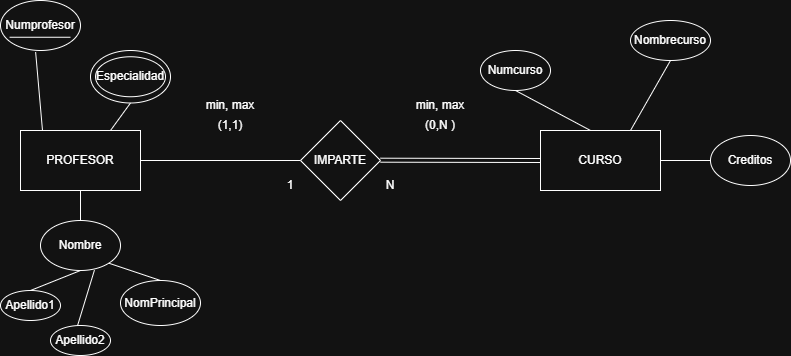

The diagram above was exported from draw.io. Its source (the exported page's mxGraphModel, read from the mxfile embedded in the PNG):
<mxGraphModel dx="1414" dy="841" grid="1" gridSize="10" guides="1" tooltips="1" connect="1" arrows="1" fold="1" page="1" pageScale="1" pageWidth="827" pageHeight="1169" math="0" shadow="0">
  <root>
    <mxCell id="0" />
    <mxCell id="1" parent="0" />
    <mxCell id="4neIGXScrDF4WDp16_RJ-1" parent="1" style="rounded=0;whiteSpace=wrap;html=1;" value="PROFESOR" vertex="1">
      <mxGeometry height="60" width="120" x="40" y="400" as="geometry" />
    </mxCell>
    <mxCell id="4neIGXScrDF4WDp16_RJ-2" parent="1" style="rounded=0;whiteSpace=wrap;html=1;" value="CURSO" vertex="1">
      <mxGeometry height="60" width="120" x="560" y="400" as="geometry" />
    </mxCell>
    <mxCell id="4neIGXScrDF4WDp16_RJ-3" parent="1" style="rhombus;whiteSpace=wrap;html=1;" value="IMPARTE" vertex="1">
      <mxGeometry height="80" width="80" x="320" y="390" as="geometry" />
    </mxCell>
    <mxCell id="4neIGXScrDF4WDp16_RJ-4" edge="1" parent="1" style="shape=link;html=1;rounded=0;entryX=0;entryY=0.5;entryDx=0;entryDy=0;" target="4neIGXScrDF4WDp16_RJ-2" value="">
      <mxGeometry relative="1" width="100" as="geometry">
        <mxPoint x="400" y="429.7" as="sourcePoint" />
        <mxPoint x="500" y="429.7" as="targetPoint" />
      </mxGeometry>
    </mxCell>
    <mxCell id="4neIGXScrDF4WDp16_RJ-5" edge="1" parent="1" source="4neIGXScrDF4WDp16_RJ-1" style="endArrow=none;html=1;rounded=0;entryX=0;entryY=0.5;entryDx=0;entryDy=0;exitX=1;exitY=0.5;exitDx=0;exitDy=0;" target="4neIGXScrDF4WDp16_RJ-3" value="">
      <mxGeometry height="50" relative="1" width="50" as="geometry">
        <mxPoint x="210" y="470" as="sourcePoint" />
        <mxPoint x="260" y="420" as="targetPoint" />
      </mxGeometry>
    </mxCell>
    <mxCell id="4neIGXScrDF4WDp16_RJ-6" parent="1" style="ellipse;whiteSpace=wrap;html=1;" value="Numprofesor" vertex="1">
      <mxGeometry height="50" width="80" x="20" y="270" as="geometry" />
    </mxCell>
    <mxCell id="4neIGXScrDF4WDp16_RJ-7" edge="1" parent="1" source="4neIGXScrDF4WDp16_RJ-6" style="endArrow=none;html=1;rounded=0;entryX=0.113;entryY=0.735;entryDx=0;entryDy=0;entryPerimeter=0;exitX=0.875;exitY=0.735;exitDx=0;exitDy=0;exitPerimeter=0;" target="4neIGXScrDF4WDp16_RJ-6" value="">
      <mxGeometry height="50" relative="1" width="50" as="geometry">
        <mxPoint x="380" y="430" as="sourcePoint" />
        <mxPoint x="430" y="380" as="targetPoint" />
      </mxGeometry>
    </mxCell>
    <mxCell id="4neIGXScrDF4WDp16_RJ-9" parent="1" style="ellipse;whiteSpace=wrap;html=1;" value="" vertex="1">
      <mxGeometry height="52.5" width="80" x="110" y="320" as="geometry" />
    </mxCell>
    <mxCell id="4neIGXScrDF4WDp16_RJ-10" parent="1" style="ellipse;whiteSpace=wrap;html=1;" value="Especialidad" vertex="1">
      <mxGeometry height="40" width="70" x="115" y="326.25" as="geometry" />
    </mxCell>
    <mxCell id="4neIGXScrDF4WDp16_RJ-11" parent="1" style="ellipse;whiteSpace=wrap;html=1;" value="Nombre" vertex="1">
      <mxGeometry height="50" width="80" x="60" y="490" as="geometry" />
    </mxCell>
    <mxCell id="4neIGXScrDF4WDp16_RJ-13" parent="1" style="ellipse;whiteSpace=wrap;html=1;" value="Apellido1" vertex="1">
      <mxGeometry height="30" width="60" x="20" y="560" as="geometry" />
    </mxCell>
    <mxCell id="4neIGXScrDF4WDp16_RJ-14" parent="1" style="ellipse;whiteSpace=wrap;html=1;" value="Apellido2" vertex="1">
      <mxGeometry height="30" width="60" x="70" y="595" as="geometry" />
    </mxCell>
    <mxCell id="4neIGXScrDF4WDp16_RJ-15" parent="1" style="ellipse;whiteSpace=wrap;html=1;" value="NomPrincipal" vertex="1">
      <mxGeometry height="45" width="80" x="140" y="550" as="geometry" />
    </mxCell>
    <mxCell id="4neIGXScrDF4WDp16_RJ-16" parent="1" style="ellipse;whiteSpace=wrap;html=1;" value="Nombrecurso" vertex="1">
      <mxGeometry height="40" width="80" x="650" y="290" as="geometry" />
    </mxCell>
    <mxCell id="4neIGXScrDF4WDp16_RJ-17" parent="1" style="ellipse;whiteSpace=wrap;html=1;" value="Numcurso" vertex="1">
      <mxGeometry height="40" width="70" x="500" y="320" as="geometry" />
    </mxCell>
    <mxCell id="4neIGXScrDF4WDp16_RJ-18" parent="1" style="ellipse;whiteSpace=wrap;html=1;" value="Creditos" vertex="1">
      <mxGeometry height="50" width="80" x="730" y="405" as="geometry" />
    </mxCell>
    <mxCell id="4neIGXScrDF4WDp16_RJ-19" edge="1" parent="1" style="endArrow=none;html=1;rounded=0;entryX=0.439;entryY=1.03;entryDx=0;entryDy=0;entryPerimeter=0;" target="4neIGXScrDF4WDp16_RJ-6" value="">
      <mxGeometry height="50" relative="1" width="50" as="geometry">
        <Array as="points" />
        <mxPoint x="62" y="400" as="sourcePoint" />
        <mxPoint x="340" y="410" as="targetPoint" />
      </mxGeometry>
    </mxCell>
    <mxCell id="4neIGXScrDF4WDp16_RJ-20" edge="1" parent="1" source="4neIGXScrDF4WDp16_RJ-1" style="endArrow=none;html=1;rounded=0;exitX=0.75;exitY=0;exitDx=0;exitDy=0;entryX=0.5;entryY=1;entryDx=0;entryDy=0;" target="4neIGXScrDF4WDp16_RJ-9" value="">
      <mxGeometry height="50" relative="1" width="50" as="geometry">
        <mxPoint x="270" y="430" as="sourcePoint" />
        <mxPoint x="320" y="380" as="targetPoint" />
      </mxGeometry>
    </mxCell>
    <mxCell id="4neIGXScrDF4WDp16_RJ-21" edge="1" parent="1" source="4neIGXScrDF4WDp16_RJ-1" style="endArrow=none;html=1;rounded=0;exitX=0.5;exitY=1;exitDx=0;exitDy=0;entryX=0.5;entryY=0;entryDx=0;entryDy=0;" target="4neIGXScrDF4WDp16_RJ-11" value="">
      <mxGeometry height="50" relative="1" width="50" as="geometry">
        <mxPoint x="290" y="460" as="sourcePoint" />
        <mxPoint x="340" y="410" as="targetPoint" />
      </mxGeometry>
    </mxCell>
    <mxCell id="4neIGXScrDF4WDp16_RJ-22" edge="1" parent="1" source="4neIGXScrDF4WDp16_RJ-13" style="endArrow=none;html=1;rounded=0;entryX=0.5;entryY=1;entryDx=0;entryDy=0;exitX=0.5;exitY=0;exitDx=0;exitDy=0;" target="4neIGXScrDF4WDp16_RJ-11" value="">
      <mxGeometry height="50" relative="1" width="50" as="geometry">
        <mxPoint x="290" y="460" as="sourcePoint" />
        <mxPoint x="340" y="410" as="targetPoint" />
      </mxGeometry>
    </mxCell>
    <mxCell id="4neIGXScrDF4WDp16_RJ-23" edge="1" parent="1" source="4neIGXScrDF4WDp16_RJ-11" style="endArrow=none;html=1;rounded=0;exitX=1;exitY=1;exitDx=0;exitDy=0;entryX=0.5;entryY=0;entryDx=0;entryDy=0;" target="4neIGXScrDF4WDp16_RJ-15" value="">
      <mxGeometry height="50" relative="1" width="50" as="geometry">
        <mxPoint x="290" y="460" as="sourcePoint" />
        <mxPoint x="340" y="410" as="targetPoint" />
      </mxGeometry>
    </mxCell>
    <mxCell id="4neIGXScrDF4WDp16_RJ-24" edge="1" parent="1" source="4neIGXScrDF4WDp16_RJ-11" style="endArrow=none;html=1;rounded=0;exitX=0.674;exitY=0.994;exitDx=0;exitDy=0;exitPerimeter=0;entryX=0.45;entryY=0.009;entryDx=0;entryDy=0;entryPerimeter=0;" target="4neIGXScrDF4WDp16_RJ-14" value="">
      <mxGeometry height="50" relative="1" width="50" as="geometry">
        <mxPoint x="290" y="460" as="sourcePoint" />
        <mxPoint x="100" y="590" as="targetPoint" />
      </mxGeometry>
    </mxCell>
    <mxCell id="4neIGXScrDF4WDp16_RJ-26" edge="1" parent="1" source="4neIGXScrDF4WDp16_RJ-2" style="endArrow=none;html=1;rounded=0;entryX=0.5;entryY=1;entryDx=0;entryDy=0;exitX=0.417;exitY=0;exitDx=0;exitDy=0;exitPerimeter=0;" target="4neIGXScrDF4WDp16_RJ-17" value="">
      <mxGeometry height="50" relative="1" width="50" as="geometry">
        <mxPoint x="390" y="610" as="sourcePoint" />
        <mxPoint x="440" y="560" as="targetPoint" />
      </mxGeometry>
    </mxCell>
    <mxCell id="4neIGXScrDF4WDp16_RJ-27" edge="1" parent="1" source="4neIGXScrDF4WDp16_RJ-2" style="endArrow=none;html=1;rounded=0;entryX=0.5;entryY=1;entryDx=0;entryDy=0;exitX=0.75;exitY=0;exitDx=0;exitDy=0;" target="4neIGXScrDF4WDp16_RJ-16" value="">
      <mxGeometry height="50" relative="1" width="50" as="geometry">
        <mxPoint x="390" y="610" as="sourcePoint" />
        <mxPoint x="440" y="560" as="targetPoint" />
      </mxGeometry>
    </mxCell>
    <mxCell id="4neIGXScrDF4WDp16_RJ-28" edge="1" parent="1" source="4neIGXScrDF4WDp16_RJ-2" style="endArrow=none;html=1;rounded=0;entryX=0;entryY=0.5;entryDx=0;entryDy=0;exitX=1;exitY=0.5;exitDx=0;exitDy=0;" target="4neIGXScrDF4WDp16_RJ-18" value="">
      <mxGeometry height="50" relative="1" width="50" as="geometry">
        <mxPoint x="390" y="610" as="sourcePoint" />
        <mxPoint x="440" y="560" as="targetPoint" />
      </mxGeometry>
    </mxCell>
    <mxCell id="4neIGXScrDF4WDp16_RJ-29" parent="1" style="text;html=1;whiteSpace=wrap;strokeColor=none;fillColor=none;align=center;verticalAlign=middle;rounded=0;" value="N" vertex="1">
      <mxGeometry height="30" width="60" x="380" y="440" as="geometry" />
    </mxCell>
    <mxCell id="4neIGXScrDF4WDp16_RJ-30" parent="1" style="text;html=1;whiteSpace=wrap;strokeColor=none;fillColor=none;align=center;verticalAlign=middle;rounded=0;" value="1" vertex="1">
      <mxGeometry height="30" width="60" x="280" y="440" as="geometry" />
    </mxCell>
    <mxCell id="4neIGXScrDF4WDp16_RJ-31" parent="1" style="text;html=1;whiteSpace=wrap;strokeColor=none;fillColor=none;align=center;verticalAlign=middle;rounded=0;" value="min, max" vertex="1">
      <mxGeometry height="30" width="60" x="220" y="360" as="geometry" />
    </mxCell>
    <mxCell id="4neIGXScrDF4WDp16_RJ-33" parent="1" style="text;html=1;whiteSpace=wrap;strokeColor=none;fillColor=none;align=center;verticalAlign=middle;rounded=0;" value="(1,1)" vertex="1">
      <mxGeometry height="30" width="60" x="220" y="380" as="geometry" />
    </mxCell>
    <mxCell id="4neIGXScrDF4WDp16_RJ-34" parent="1" style="text;html=1;whiteSpace=wrap;strokeColor=none;fillColor=none;align=center;verticalAlign=middle;rounded=0;" value="min, max" vertex="1">
      <mxGeometry height="30" width="60" x="430" y="360" as="geometry" />
    </mxCell>
    <mxCell id="4neIGXScrDF4WDp16_RJ-35" parent="1" style="text;html=1;whiteSpace=wrap;strokeColor=none;fillColor=none;align=center;verticalAlign=middle;rounded=0;" value="(0,N )" vertex="1">
      <mxGeometry height="30" width="60" x="430" y="380" as="geometry" />
    </mxCell>
  </root>
</mxGraphModel>